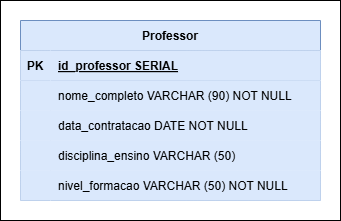

The diagram above was exported from draw.io. Its source (the exported page's mxGraphModel, read from the mxfile embedded in the PNG):
<mxGraphModel dx="996" dy="458" grid="1" gridSize="10" guides="1" tooltips="1" connect="1" arrows="1" fold="1" page="1" pageScale="1" pageWidth="827" pageHeight="1169" math="0" shadow="0">
  <root>
    <mxCell id="0" />
    <mxCell id="1" parent="0" />
    <mxCell id="2" value="" style="rounded=0;whiteSpace=wrap;html=1;" vertex="1" parent="1">
      <mxGeometry x="100" y="100" width="340" height="220" as="geometry" />
    </mxCell>
    <mxCell id="3" value="Professor" style="shape=table;startSize=30;container=1;collapsible=1;childLayout=tableLayout;fixedRows=1;rowLines=0;fontStyle=1;align=center;resizeLast=1;fillColor=#dae8fc;strokeColor=#6c8ebf;" vertex="1" parent="1">
      <mxGeometry x="120" y="120" width="300" height="180" as="geometry" />
    </mxCell>
    <mxCell id="4" value="" style="shape=partialRectangle;collapsible=0;dropTarget=0;pointerEvents=0;fillColor=#dae8fc;points=[[0,0.5],[1,0.5]];portConstraint=eastwest;top=0;left=0;right=0;bottom=1;strokeColor=#6c8ebf;" vertex="1" parent="3">
      <mxGeometry y="30" width="300" height="30" as="geometry" />
    </mxCell>
    <mxCell id="5" value="PK" style="shape=partialRectangle;overflow=hidden;connectable=0;fillColor=#dae8fc;top=0;left=0;bottom=0;right=0;fontStyle=1;strokeColor=#6c8ebf;" vertex="1" parent="4">
      <mxGeometry width="30" height="30" as="geometry">
        <mxRectangle width="30" height="30" as="alternateBounds" />
      </mxGeometry>
    </mxCell>
    <mxCell id="6" value="id_professor SERIAL" style="shape=partialRectangle;overflow=hidden;connectable=0;fillColor=#dae8fc;top=0;left=0;bottom=0;right=0;align=left;spacingLeft=6;fontStyle=5;strokeColor=#6c8ebf;" vertex="1" parent="4">
      <mxGeometry x="30" width="270" height="30" as="geometry">
        <mxRectangle width="270" height="30" as="alternateBounds" />
      </mxGeometry>
    </mxCell>
    <mxCell id="7" value="" style="shape=partialRectangle;collapsible=0;dropTarget=0;pointerEvents=0;fillColor=#dae8fc;points=[[0,0.5],[1,0.5]];portConstraint=eastwest;top=0;left=0;right=0;bottom=0;strokeColor=#6c8ebf;" vertex="1" parent="3">
      <mxGeometry y="60" width="300" height="30" as="geometry" />
    </mxCell>
    <mxCell id="8" value="" style="shape=partialRectangle;overflow=hidden;connectable=0;fillColor=#dae8fc;top=0;left=0;bottom=0;right=0;strokeColor=#6c8ebf;" vertex="1" parent="7">
      <mxGeometry width="30" height="30" as="geometry">
        <mxRectangle width="30" height="30" as="alternateBounds" />
      </mxGeometry>
    </mxCell>
    <mxCell id="9" value="nome_completo VARCHAR (90) NOT NULL" style="shape=partialRectangle;overflow=hidden;connectable=0;fillColor=#dae8fc;top=0;left=0;bottom=0;right=0;align=left;spacingLeft=6;strokeColor=#6c8ebf;" vertex="1" parent="7">
      <mxGeometry x="30" width="270" height="30" as="geometry">
        <mxRectangle width="270" height="30" as="alternateBounds" />
      </mxGeometry>
    </mxCell>
    <mxCell id="10" value="" style="shape=partialRectangle;collapsible=0;dropTarget=0;pointerEvents=0;fillColor=#dae8fc;points=[[0,0.5],[1,0.5]];portConstraint=eastwest;top=0;left=0;right=0;bottom=0;strokeColor=#6c8ebf;" vertex="1" parent="3">
      <mxGeometry y="90" width="300" height="30" as="geometry" />
    </mxCell>
    <mxCell id="11" value="" style="shape=partialRectangle;overflow=hidden;connectable=0;fillColor=#dae8fc;top=0;left=0;bottom=0;right=0;strokeColor=#6c8ebf;" vertex="1" parent="10">
      <mxGeometry width="30" height="30" as="geometry">
        <mxRectangle width="30" height="30" as="alternateBounds" />
      </mxGeometry>
    </mxCell>
    <mxCell id="12" value="data_contratacao DATE NOT NULL" style="shape=partialRectangle;overflow=hidden;connectable=0;fillColor=#dae8fc;top=0;left=0;bottom=0;right=0;align=left;spacingLeft=6;strokeColor=#6c8ebf;" vertex="1" parent="10">
      <mxGeometry x="30" width="270" height="30" as="geometry">
        <mxRectangle width="270" height="30" as="alternateBounds" />
      </mxGeometry>
    </mxCell>
    <mxCell id="13" value="" style="shape=partialRectangle;collapsible=0;dropTarget=0;pointerEvents=0;fillColor=#dae8fc;points=[[0,0.5],[1,0.5]];portConstraint=eastwest;top=0;left=0;right=0;bottom=0;strokeColor=#6c8ebf;" vertex="1" parent="3">
      <mxGeometry y="120" width="300" height="30" as="geometry" />
    </mxCell>
    <mxCell id="14" value="" style="shape=partialRectangle;overflow=hidden;connectable=0;fillColor=#dae8fc;top=0;left=0;bottom=0;right=0;strokeColor=#6c8ebf;" vertex="1" parent="13">
      <mxGeometry width="30" height="30" as="geometry">
        <mxRectangle width="30" height="30" as="alternateBounds" />
      </mxGeometry>
    </mxCell>
    <mxCell id="15" value="disciplina_ensino VARCHAR (50) " style="shape=partialRectangle;overflow=hidden;connectable=0;fillColor=#dae8fc;top=0;left=0;bottom=0;right=0;align=left;spacingLeft=6;strokeColor=#6c8ebf;" vertex="1" parent="13">
      <mxGeometry x="30" width="270" height="30" as="geometry">
        <mxRectangle width="270" height="30" as="alternateBounds" />
      </mxGeometry>
    </mxCell>
    <mxCell id="16" value="" style="shape=partialRectangle;collapsible=0;dropTarget=0;pointerEvents=0;fillColor=#dae8fc;points=[[0,0.5],[1,0.5]];portConstraint=eastwest;top=0;left=0;right=0;bottom=0;strokeColor=#6c8ebf;" vertex="1" parent="3">
      <mxGeometry y="150" width="300" height="30" as="geometry" />
    </mxCell>
    <mxCell id="17" value="" style="shape=partialRectangle;overflow=hidden;connectable=0;fillColor=#dae8fc;top=0;left=0;bottom=0;right=0;strokeColor=#6c8ebf;" vertex="1" parent="16">
      <mxGeometry width="30" height="30" as="geometry">
        <mxRectangle width="30" height="30" as="alternateBounds" />
      </mxGeometry>
    </mxCell>
    <mxCell id="18" value="nivel_formacao VARCHAR (50) NOT NULL" style="shape=partialRectangle;overflow=hidden;connectable=0;fillColor=#dae8fc;top=0;left=0;bottom=0;right=0;align=left;spacingLeft=6;strokeColor=#6c8ebf;" vertex="1" parent="16">
      <mxGeometry x="30" width="270" height="30" as="geometry">
        <mxRectangle width="270" height="30" as="alternateBounds" />
      </mxGeometry>
    </mxCell>
  </root>
</mxGraphModel>